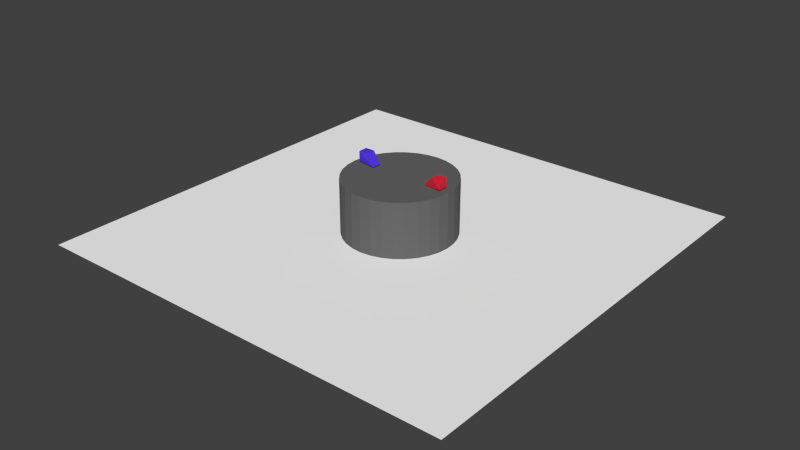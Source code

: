 # Source: Sumo_v2.11.blend  (saved by Blender 2.72.0; exported with 4.5.12 LTS)
import bpy
from mathutils import Matrix  # noqa: F401  (used for matrix-valued properties, if any)

bpy.ops.wm.read_factory_settings(use_empty=True)
scene = bpy.context.scene
scene.name = 'Scene'

# ---- collections
col_collection_1 = bpy.data.collections.new('Collection 1'); scene.collection.children.link(col_collection_1)

# ---- materials (node trees are filled in below, after node groups)
mat_material_006 = bpy.data.materials.new('Material.006')
mat_material_006.alpha_threshold = 0.0
mat_material_006.use_transparent_shadow = False
mat_material_006.diffuse_color = (0.8, 0.02306, 0.04901, 1.0)
mat_material_006.specular_color = (0.7613, 0.01504, 0.02551)
mat_material_006.roughness = 0.5
mat_material_004 = bpy.data.materials.new('Material.004')
mat_material_004.alpha_threshold = 0.0
mat_material_004.use_transparent_shadow = False
mat_material_004.diffuse_color = (0.09607, 0.04177, 0.8, 1.0)
mat_material_004.specular_color = (0.09652, 0.006159, 1.0)
mat_material_004.roughness = 0.5
mat_material_002 = bpy.data.materials.new('Material.002')
mat_material_002.alpha_threshold = 0.0
mat_material_002.use_transparent_shadow = False
mat_material_002.diffuse_color = (0.1329, 0.1329, 0.1329, 1.0)
mat_material_002.roughness = 0.5
mat_material_001 = bpy.data.materials.new('Material.001')
mat_material_001.alpha_threshold = 0.0
mat_material_001.use_transparent_shadow = False
mat_material_001.diffuse_color = (0.9849, 0.9849, 0.9849, 1.0)
mat_material_001.roughness = 0.5

# ---- material node trees

# ---- world
world_world = bpy.data.worlds.new('World'); scene.world = world_world
world_world.color = (0.05088, 0.05088, 0.05088)
world_world.use_sun_shadow = False
world_world.sun_shadow_jitter_overblur = 0.0
world_world.cycles.sampling_method = 'MANUAL'
world_world.cycles.sample_map_resolution = 256

# ---- meshes
me_cube_005 = bpy.data.meshes.new('Cube.005')
me_cube_005.from_pydata([(-1.0, -1.0, -1.0), (-1.0, 1.0, -1.0), (1.0, 1.0, -1.0), (1.0, -1.0, -1.0), (-3.05, -0.4358, 1.135), (-3.05, 1.564, 1.135), (1.0, 1.0, 1.0), (1.0, -1.0, 1.0)], [], [(4, 5, 1, 0), (5, 6, 2, 1), (6, 7, 3, 2), (7, 4, 0, 3), (0, 1, 2, 3), (7, 6, 5, 4)])
me_cube_005.materials.append(mat_material_006)
me_cube_005.use_remesh_preserve_volume = False
me_cube_005.use_remesh_preserve_attributes = False
me_cube_005.use_mirror_vertex_groups = False
me_cube_005.update()
me_cube_004 = bpy.data.meshes.new('Cube.004')
me_cube_004.from_pydata([(-1.0, -1.0, -1.0), (-1.0, 1.0, -1.0), (1.0, 1.0, -1.0), (1.0, -1.0, -1.0), (-3.05, -0.4358, 1.135), (-3.05, 1.564, 1.135), (1.0, 1.0, 1.0), (1.0, -1.0, 1.0)], [], [(4, 5, 1, 0), (5, 6, 2, 1), (6, 7, 3, 2), (7, 4, 0, 3), (0, 1, 2, 3), (7, 6, 5, 4)])
me_cube_004.materials.append(mat_material_004)
me_cube_004.use_remesh_preserve_volume = False
me_cube_004.use_remesh_preserve_attributes = False
me_cube_004.use_mirror_vertex_groups = False
me_cube_004.update()
me_cylinder = bpy.data.meshes.new('Cylinder')
me_cylinder.from_pydata([(0.0, 1.0, -1.0), (0.0, 1.0, 1.0), (0.1951, 0.9808, -1.0), (0.1951, 0.9808, 1.0), (0.3827, 0.9239, -1.0), (0.3827, 0.9239, 1.0), (0.5556, 0.8315, -1.0), (0.5556, 0.8315, 1.0), (0.7071, 0.7071, -1.0), (0.7071, 0.7071, 1.0), (0.8315, 0.5556, -1.0), (0.8315, 0.5556, 1.0), (0.9239, 0.3827, -1.0), (0.9239, 0.3827, 1.0), (0.9808, 0.1951, -1.0), (0.9808, 0.1951, 1.0), (1.0, 7.55e-08, -1.0), (1.0, 7.55e-08, 1.0), (0.9808, -0.1951, -1.0), (0.9808, -0.1951, 1.0), (0.9239, -0.3827, -1.0), (0.9239, -0.3827, 1.0), (0.8315, -0.5556, -1.0), (0.8315, -0.5556, 1.0), (0.7071, -0.7071, -1.0), (0.7071, -0.7071, 1.0), (0.5556, -0.8315, -1.0), (0.5556, -0.8315, 1.0), (0.3827, -0.9239, -1.0), (0.3827, -0.9239, 1.0), (0.1951, -0.9808, -1.0), (0.1951, -0.9808, 1.0), (-3.258e-07, -1.0, -1.0), (-3.258e-07, -1.0, 1.0), (-0.1951, -0.9808, -1.0), (-0.1951, -0.9808, 1.0), (-0.3827, -0.9239, -1.0), (-0.3827, -0.9239, 1.0), (-0.5556, -0.8315, -1.0), (-0.5556, -0.8315, 1.0), (-0.7071, -0.7071, -1.0), (-0.7071, -0.7071, 1.0), (-0.8315, -0.5556, -1.0), (-0.8315, -0.5556, 1.0), (-0.9239, -0.3827, -1.0), (-0.9239, -0.3827, 1.0), (-0.9808, -0.1951, -1.0), (-0.9808, -0.1951, 1.0), (-1.0, 9.656e-07, -1.0), (-1.0, 9.656e-07, 1.0), (-0.9808, 0.1951, -1.0), (-0.9808, 0.1951, 1.0), (-0.9239, 0.3827, -1.0), (-0.9239, 0.3827, 1.0), (-0.8315, 0.5556, -1.0), (-0.8315, 0.5556, 1.0), (-0.7071, 0.7071, -1.0), (-0.7071, 0.7071, 1.0), (-0.5556, 0.8315, -1.0), (-0.5556, 0.8315, 1.0), (-0.3827, 0.9239, -1.0), (-0.3827, 0.9239, 1.0), (-0.1951, 0.9808, -1.0), (-0.1951, 0.9808, 1.0)], [], [(0, 1, 3, 2), (2, 3, 5, 4), (4, 5, 7, 6), (6, 7, 9, 8), (8, 9, 11, 10), (10, 11, 13, 12), (12, 13, 15, 14), (14, 15, 17, 16), (16, 17, 19, 18), (18, 19, 21, 20), (20, 21, 23, 22), (22, 23, 25, 24), (24, 25, 27, 26), (26, 27, 29, 28), (28, 29, 31, 30), (30, 31, 33, 32), (32, 33, 35, 34), (34, 35, 37, 36), (36, 37, 39, 38), (38, 39, 41, 40), (40, 41, 43, 42), (42, 43, 45, 44), (44, 45, 47, 46), (46, 47, 49, 48), (48, 49, 51, 50), (50, 51, 53, 52), (52, 53, 55, 54), (54, 55, 57, 56), (56, 57, 59, 58), (58, 59, 61, 60), (3, 1, 63, 61, 59, 57, 55, 53, 51, 49, 47, 45, 43, 41, 39, 37, 35, 33, 31, 29, 27, 25, 23, 21, 19, 17, 15, 13, 11, 9, 7, 5), (62, 63, 1, 0), (60, 61, 63, 62), (0, 2, 4, 6, 8, 10, 12, 14, 16, 18, 20, 22, 24, 26, 28, 30, 32, 34, 36, 38, 40, 42, 44, 46, 48, 50, 52, 54, 56, 58, 60, 62)])
me_cylinder.materials.append(mat_material_002)
me_cylinder.use_remesh_preserve_volume = False
me_cylinder.use_remesh_preserve_attributes = False
me_cylinder.use_mirror_vertex_groups = False
me_cylinder.update()
me_plane = bpy.data.meshes.new('Plane')
me_plane.from_pydata([(-1.0, -1.0, 0.0), (1.0, -1.0, 0.0), (-1.0, 1.0, 0.0), (1.0, 1.0, 0.0)], [], [(0, 1, 3, 2)])
me_plane.materials.append(mat_material_001)
me_plane.use_remesh_preserve_volume = False
me_plane.use_remesh_preserve_attributes = False
me_plane.use_mirror_vertex_groups = False
me_plane.update()

# ---- objects
ob_sumored = bpy.data.objects.new('SumoRed', me_cube_005)
ob_sumoblue = bpy.data.objects.new('SumoBlue', me_cube_004)
ob_cylinder = bpy.data.objects.new('Cylinder', me_cylinder)
ob_plane = bpy.data.objects.new('Plane', me_plane)

# ---- transforms, parenting, visibility, modifiers, constraints
ob_sumored.location = (3.932, 0.1468, 5.567)
ob_sumored.rotation_euler = (-3.123, 3.131, 0.0002016)
ob_sumored.scale = (-0.4347, -0.4347, -0.4347)
ob_sumored.lineart.crease_threshold = 0.0
ob_sumoblue.location = (-3.996, 0.424, 5.616)
ob_sumoblue.scale = (-0.4347, -0.4347, -0.4347)
ob_sumoblue.lineart.crease_threshold = 0.0
ob_cylinder.location = (0.0, 0.0, 0.0)
ob_cylinder.scale = (-5.005, -5.005, -5.005)
ob_cylinder.lineart.crease_threshold = 0.0
ob_plane.location = (0.0, 0.0, 0.0)
ob_plane.scale = (19.91, 19.91, 19.91)
ob_plane.lineart.crease_threshold = 0.0

# ---- collection membership
col_collection_1.objects.link(ob_sumored)
col_collection_1.objects.link(ob_sumoblue)
col_collection_1.objects.link(ob_cylinder)
col_collection_1.objects.link(ob_plane)

# ---- scene / render settings (as saved in the file)
scene.frame_start = 1; scene.frame_end = 250; scene.frame_set(0)
scene.render.engine = 'BLENDER_EEVEE_NEXT'
scene.render.resolution_percentage = 50
scene.render.dither_intensity = 0.0
scene.cycles.use_denoising = False
scene.cycles.samples = 10
scene.cycles.sampling_pattern = 'TABULATED_SOBOL'
scene.cycles.light_sampling_threshold = 0.0
scene.cycles.use_adaptive_sampling = False
scene.cycles.use_light_tree = False
scene.cycles.blur_glossy = 0.0
scene.cycles.pixel_filter_type = 'GAUSSIAN'
scene.cycles.sample_clamp_indirect = 0.0
scene.view_settings.view_transform = 'Standard'
bpy.context.view_layer.update()

# ---- added for rendering (the .blend has no active camera and no usable light): camera, sun
cam_auto = bpy.data.cameras.new('AutoCamera')
cam_auto.lens = 50.0
cam_auto.sensor_width = 36.0
cam_auto.clip_end = 1000.0
ob_auto_camera = bpy.data.objects.new('AutoCamera', cam_auto)
scene.collection.objects.link(ob_auto_camera)
ob_auto_camera.location = (53.1089, -63.7307, 43.0101)
ob_auto_camera.rotation_euler = (1.09748, -7.21219e-08, 0.694738)
scene.camera = ob_auto_camera
light_auto_sun = bpy.data.lights.new('AutoSun', 'SUN')
light_auto_sun.energy = 3.0
light_auto_sun.angle = 0.0523599
ob_auto_sun = bpy.data.objects.new('AutoSun', light_auto_sun)
scene.collection.objects.link(ob_auto_sun)
ob_auto_sun.rotation_euler = (0.872665, 0.174533, 0.523599)
bpy.context.view_layer.update()
